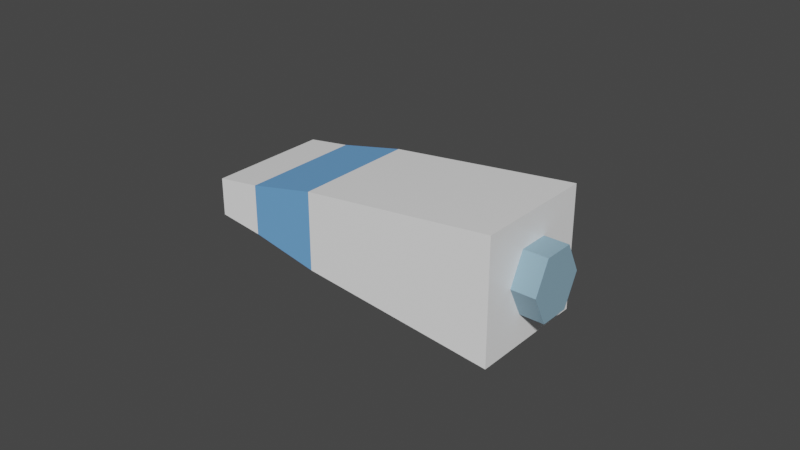 # Source: pasta.blend  (saved by Blender 3.6.11; exported with 4.5.12 LTS)
import bpy
from mathutils import Matrix  # noqa: F401  (used for matrix-valued properties, if any)

bpy.ops.wm.read_factory_settings(use_empty=True)
scene = bpy.context.scene
scene.name = 'Scene'

# ---- collections
col_collection = bpy.data.collections.new('Collection'); scene.collection.children.link(col_collection)

# ---- materials (node trees are filled in below, after node groups)
mat_line = bpy.data.materials.new('line')
mat_line.alpha_threshold = 0.0
mat_line.use_transparent_shadow = False
mat_line.roughness = 0.5
mat_line.line_color = (0.0, 0.0, 0.0, 1.0)
mat_pasta = bpy.data.materials.new('pasta')
mat_pasta.use_transparent_shadow = False
mat_cop = bpy.data.materials.new('cop')
mat_cop.use_transparent_shadow = False

# ---- material node trees
mat_line.use_nodes = True; mat_line.node_tree.nodes.clear()
_N = mat_line.node_tree.nodes; _L = mat_line.node_tree.links
n0 = _N.new('ShaderNodeOutputMaterial'); n0.name = 'Material Output'; n0.location = (300, 300)
n1 = _N.new('ShaderNodeBsdfPrincipled'); n1.name = 'Principled BSDF'; n1.location = (10, 300)
n1.distribution = 'GGX'
n1.subsurface_method = 'RANDOM_WALK_SKIN'
n1.inputs[0].default_value = (0.162, 0.4043, 0.8, 1.0)
n1.inputs[3].default_value = 1.45
n1.inputs[27].default_value = (0.0, 0.0, 0.0, 1.0)
n1.inputs[28].default_value = 1.0
_L.new(n1.outputs[0], n0.inputs[0])
n0.is_active_output = True
mat_pasta.use_nodes = True; mat_pasta.node_tree.nodes.clear()
_N = mat_pasta.node_tree.nodes; _L = mat_pasta.node_tree.links
n0 = _N.new('ShaderNodeBsdfPrincipled'); n0.name = 'Principled BSDF'; n0.location = (10, 300)
n0.distribution = 'GGX'
n0.subsurface_method = 'RANDOM_WALK_SKIN'
n0.inputs[0].default_value = (1.0, 1.0, 1.0, 1.0)
n0.inputs[2].default_value = 0.2431
n0.inputs[3].default_value = 1.45
n0.inputs[27].default_value = (0.0, 0.0, 0.0, 1.0)
n0.inputs[28].default_value = 1.0
n1 = _N.new('ShaderNodeOutputMaterial'); n1.name = 'Material Output'; n1.location = (300, 300)
_L.new(n0.outputs[0], n1.inputs[0])
n1.is_active_output = True
mat_cop.use_nodes = True; mat_cop.node_tree.nodes.clear()
_N = mat_cop.node_tree.nodes; _L = mat_cop.node_tree.links
n0 = _N.new('ShaderNodeBsdfPrincipled'); n0.name = 'Principled BSDF'; n0.location = (10, 300)
n0.distribution = 'GGX'
n0.subsurface_method = 'RANDOM_WALK_SKIN'
n0.inputs[0].default_value = (0.2631, 0.4322, 0.5457, 1.0)
n0.inputs[3].default_value = 1.45
n0.inputs[27].default_value = (0.0, 0.0, 0.0, 1.0)
n0.inputs[28].default_value = 1.0
n1 = _N.new('ShaderNodeOutputMaterial'); n1.name = 'Material Output'; n1.location = (300, 300)
_L.new(n0.outputs[0], n1.inputs[0])
n1.is_active_output = True

# ---- world
world_world = bpy.data.worlds.new('World'); scene.world = world_world
world_world.use_nodes = True; world_world.node_tree.nodes.clear()
_N = world_world.node_tree.nodes; _L = world_world.node_tree.links
n0 = _N.new('ShaderNodeOutputWorld'); n0.name = 'World Output'; n0.location = (300, 300)
n1 = _N.new('ShaderNodeBackground'); n1.name = 'Background'; n1.location = (10, 300)
n1.inputs[0].default_value = (0.05088, 0.05088, 0.05088, 1.0)
_L.new(n1.outputs[0], n0.inputs[0])
n0.is_active_output = True
world_world.color = (0.05088, 0.05088, 0.05088)
world_world.use_sun_shadow = False
world_world.sun_shadow_jitter_overblur = 0.0

# ---- meshes
me_cylinder = bpy.data.meshes.new('Cylinder')
me_cylinder.from_pydata([(0.05797, 0.01, -9.735e-10), (0.04797, 0.01, 9.735e-10), (0.05797, 0.005, 0.01), (0.04797, 0.005, 0.01), (0.05797, -0.005, 0.01), (0.04797, -0.005, 0.01), (0.05797, -0.01, -9.735e-10), (0.04797, -0.01, 9.735e-10), (0.05797, -0.005, -0.01), (0.04797, -0.005, -0.01), (0.05797, 0.005, -0.01), (0.04797, 0.005, -0.01), (-0.05, -0.02, -0.006113), (-0.05, -0.02, 0.006113), (-0.05, 0.02, -0.006113), (-0.05, 0.02, 0.006113), (0.05, -0.02, -0.02), (0.05, -0.02, 0.02), (0.05, 0.02, -0.02), (0.05, 0.02, 0.02), (-0.01328, 0.02, -0.01277), (-0.03538, 0.02, -0.008144), (-0.03538, 0.02, 0.008144), (-0.01328, 0.02, 0.01277), (-0.03538, -0.02, -0.008144), (-0.01328, -0.02, -0.01277), (-0.01328, -0.02, 0.01277), (-0.03538, -0.02, 0.008144)], [], [(0, 1, 3, 2), (2, 3, 5, 4), (4, 5, 7, 6), (6, 7, 9, 8), (3, 1, 11, 9, 7, 5), (8, 9, 11, 10), (10, 11, 1, 0), (0, 2, 4, 6, 8, 10), (12, 13, 15, 14), (20, 23, 19, 18), (18, 19, 17, 16), (24, 27, 13, 12), (20, 18, 16, 25), (22, 15, 13, 27), (19, 23, 26, 17), (23, 22, 27, 26), (14, 21, 24, 12), (21, 20, 25, 24), (16, 17, 26, 25), (25, 26, 27, 24), (14, 15, 22, 21), (21, 22, 23, 20)])
me_cylinder.polygons.foreach_set('material_index', [2, 2, 2, 2, 1, 2, 2, 2, 1, 1, 1, 1, 1, 1, 1, 0, 1, 0, 1, 0, 1, 0])
_uv = me_cylinder.uv_layers.new(name='UVMap')
_uv.uv.foreach_set('vector', [1.0, 0.5, 1.0, 1.0, 0.8333, 1.0, 0.8333, 0.5, 0.8333, 0.5, 0.8333, 1.0, 0.6667, 1.0, 0.6667, 0.5, 0.6667, 0.5, 0.6667, 1.0, 0.5, 1.0, 0.5, 0.5, 0.5, 0.5, 0.5, 1.0, 0.3333, 1.0, 0.3333, 0.5, 0.4578, 0.37, 0.25, 0.49, 0.04215, 0.37, 0.04215, 0.13, 0.25, 0.01, 0.4578, 0.13, 0.3333, 0.5, 0.3333, 1.0, 0.1667, 1.0, 0.1667, 0.5, 0.1667, 0.5, 0.1667, 1.0, -8.941e-08, 1.0, -8.941e-08, 0.5, 0.75, 0.49, 0.9578, 0.37, 0.9578, 0.13, 0.75, 0.01, 0.5422, 0.13, 0.5422, 0.37, 0.375, 0.0, 0.625, 0.0, 0.625, 0.25, 0.375, 0.25, 0.375, 0.3699, 0.625, 0.3699, 0.625, 0.5, 0.375, 0.5, 0.375, 0.5, 0.625, 0.5, 0.625, 0.75, 0.375, 0.75, 0.375, 0.9634, 0.625, 0.9634, 0.625, 1.0, 0.375, 1.0, 0.2449, 0.5, 0.375, 0.5, 0.375, 0.75, 0.2449, 0.75, 0.8384, 0.5, 0.875, 0.5, 0.875, 0.75, 0.8384, 0.75, 0.625, 0.5, 0.7551, 0.5, 0.7551, 0.75, 0.625, 0.75, 0.7551, 0.5, 0.8384, 0.5, 0.8384, 0.75, 0.7551, 0.75, 0.125, 0.5, 0.1616, 0.5, 0.1616, 0.75, 0.125, 0.75, 0.1616, 0.5, 0.2449, 0.5, 0.2449, 0.75, 0.1616, 0.75, 0.375, 0.75, 0.625, 0.75, 0.625, 0.8801, 0.375, 0.8801, 0.375, 0.8801, 0.625, 0.8801, 0.625, 0.9634, 0.375, 0.9634, 0.375, 0.25, 0.625, 0.25, 0.625, 0.2866, 0.375, 0.2866, 0.375, 0.2866, 0.625, 0.2866, 0.625, 0.3699, 0.375, 0.3699])
me_cylinder.materials.append(mat_line)
me_cylinder.materials.append(mat_pasta)
me_cylinder.materials.append(mat_cop)
me_cylinder.update()

# ---- objects
ob_pasta = bpy.data.objects.new('pasta', me_cylinder)

# ---- transforms, parenting, visibility, modifiers, constraints
ob_pasta.location = (0.0, 0.0, 0.0)

# ---- collection membership
col_collection.objects.link(ob_pasta)

# ---- scene / render settings (as saved in the file)
scene.frame_start = 1; scene.frame_end = 250; scene.frame_set(1)
scene.render.engine = 'BLENDER_EEVEE_NEXT'
scene.cycles.sampling_pattern = 'TABULATED_SOBOL'
scene.view_settings.view_transform = 'Filmic'
bpy.context.view_layer.update()

# ---- added for rendering (the .blend has no active camera and no usable light): camera, sun
cam_auto = bpy.data.cameras.new('AutoCamera')
cam_auto.lens = 50.0
cam_auto.sensor_width = 36.0
cam_auto.clip_end = 1000.0
ob_auto_camera = bpy.data.objects.new('AutoCamera', cam_auto)
scene.collection.objects.link(ob_auto_camera)
ob_auto_camera.location = (0.18903, -0.222054, 0.148036)
ob_auto_camera.rotation_euler = (1.09748, -7.21219e-08, 0.694738)
scene.camera = ob_auto_camera
light_auto_sun = bpy.data.lights.new('AutoSun', 'SUN')
light_auto_sun.energy = 3.0
light_auto_sun.angle = 0.0523599
ob_auto_sun = bpy.data.objects.new('AutoSun', light_auto_sun)
scene.collection.objects.link(ob_auto_sun)
ob_auto_sun.rotation_euler = (0.872665, 0.174533, 0.523599)
bpy.context.view_layer.update()
